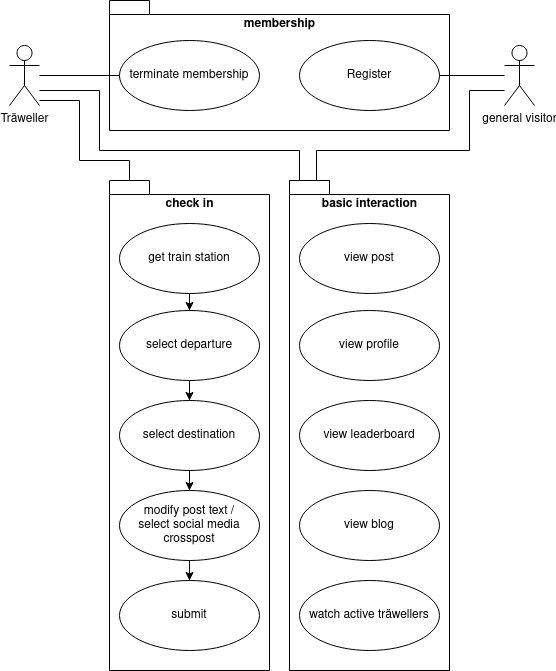

The diagram above was exported from draw.io. Its source (the exported page's mxGraphModel, read from the mxfile embedded in the PNG):
<mxGraphModel dx="782" dy="406" grid="1" gridSize="10" guides="1" tooltips="1" connect="1" arrows="1" fold="1" page="1" pageScale="1" pageWidth="1169" pageHeight="826" background="#ffffff" math="0" shadow="0">
  <root>
    <mxCell id="0" />
    <mxCell id="1" parent="0" />
    <mxCell id="WCqT8zPbPB8dcOmmUk2R-62" style="edgeStyle=orthogonalEdgeStyle;rounded=0;orthogonalLoop=1;jettySize=auto;html=1;entryX=0;entryY=0;entryDx=20;entryDy=0;entryPerimeter=0;endArrow=none;endFill=0;" edge="1" parent="1" source="WCqT8zPbPB8dcOmmUk2R-41" target="WCqT8zPbPB8dcOmmUk2R-51">
      <mxGeometry relative="1" as="geometry">
        <Array as="points">
          <mxPoint x="160" y="290" />
          <mxPoint x="160" y="350" />
          <mxPoint x="210" y="350" />
        </Array>
      </mxGeometry>
    </mxCell>
    <mxCell id="WCqT8zPbPB8dcOmmUk2R-65" style="edgeStyle=orthogonalEdgeStyle;rounded=0;orthogonalLoop=1;jettySize=auto;html=1;entryX=0;entryY=0;entryDx=0;entryDy=0;entryPerimeter=0;endArrow=none;endFill=0;" edge="1" parent="1" source="WCqT8zPbPB8dcOmmUk2R-41" target="WCqT8zPbPB8dcOmmUk2R-63">
      <mxGeometry relative="1" as="geometry">
        <Array as="points">
          <mxPoint x="180" y="280" />
          <mxPoint x="180" y="340" />
          <mxPoint x="380" y="340" />
          <mxPoint x="380" y="370" />
        </Array>
      </mxGeometry>
    </mxCell>
    <mxCell id="WCqT8zPbPB8dcOmmUk2R-41" value="Träweller" style="shape=umlActor;verticalLabelPosition=bottom;verticalAlign=top;html=1;outlineConnect=0;" vertex="1" parent="1">
      <mxGeometry x="90" y="235" width="30" height="60" as="geometry" />
    </mxCell>
    <mxCell id="WCqT8zPbPB8dcOmmUk2R-43" value="membership" style="shape=folder;fontStyle=1;spacingTop=10;tabWidth=40;tabHeight=14;tabPosition=left;html=1;verticalAlign=top;" vertex="1" parent="1">
      <mxGeometry x="190" y="190" width="340" height="130" as="geometry" />
    </mxCell>
    <mxCell id="WCqT8zPbPB8dcOmmUk2R-44" value="Register" style="ellipse;whiteSpace=wrap;html=1;" vertex="1" parent="1">
      <mxGeometry x="380" y="230" width="140" height="70" as="geometry" />
    </mxCell>
    <mxCell id="WCqT8zPbPB8dcOmmUk2R-45" value="terminate membership" style="ellipse;whiteSpace=wrap;html=1;" vertex="1" parent="1">
      <mxGeometry x="200" y="230" width="140" height="70" as="geometry" />
    </mxCell>
    <mxCell id="WCqT8zPbPB8dcOmmUk2R-47" style="edgeStyle=orthogonalEdgeStyle;rounded=0;orthogonalLoop=1;jettySize=auto;html=1;endArrow=none;endFill=0;" edge="1" parent="1" source="WCqT8zPbPB8dcOmmUk2R-46" target="WCqT8zPbPB8dcOmmUk2R-44">
      <mxGeometry relative="1" as="geometry" />
    </mxCell>
    <mxCell id="WCqT8zPbPB8dcOmmUk2R-66" style="edgeStyle=orthogonalEdgeStyle;rounded=0;orthogonalLoop=1;jettySize=auto;html=1;entryX=0;entryY=0;entryDx=40;entryDy=0;entryPerimeter=0;endArrow=none;endFill=0;" edge="1" parent="1" source="WCqT8zPbPB8dcOmmUk2R-46" target="WCqT8zPbPB8dcOmmUk2R-63">
      <mxGeometry relative="1" as="geometry">
        <Array as="points">
          <mxPoint x="550" y="280" />
          <mxPoint x="550" y="340" />
          <mxPoint x="397" y="340" />
          <mxPoint x="397" y="370" />
        </Array>
      </mxGeometry>
    </mxCell>
    <mxCell id="WCqT8zPbPB8dcOmmUk2R-46" value="&lt;div&gt;general visitor&lt;/div&gt;" style="shape=umlActor;verticalLabelPosition=bottom;verticalAlign=top;html=1;" vertex="1" parent="1">
      <mxGeometry x="585" y="235" width="30" height="60" as="geometry" />
    </mxCell>
    <mxCell id="WCqT8zPbPB8dcOmmUk2R-49" style="edgeStyle=orthogonalEdgeStyle;rounded=0;orthogonalLoop=1;jettySize=auto;html=1;endArrow=none;endFill=0;" edge="1" parent="1" source="WCqT8zPbPB8dcOmmUk2R-41" target="WCqT8zPbPB8dcOmmUk2R-45">
      <mxGeometry relative="1" as="geometry" />
    </mxCell>
    <mxCell id="WCqT8zPbPB8dcOmmUk2R-51" value="check in" style="shape=folder;fontStyle=1;spacingTop=10;tabWidth=40;tabHeight=14;tabPosition=left;html=1;verticalAlign=top;" vertex="1" parent="1">
      <mxGeometry x="190" y="370" width="160" height="490" as="geometry" />
    </mxCell>
    <mxCell id="WCqT8zPbPB8dcOmmUk2R-58" style="edgeStyle=orthogonalEdgeStyle;rounded=0;orthogonalLoop=1;jettySize=auto;html=1;entryX=0.5;entryY=0;entryDx=0;entryDy=0;endArrow=classic;endFill=1;" edge="1" parent="1" source="WCqT8zPbPB8dcOmmUk2R-53" target="WCqT8zPbPB8dcOmmUk2R-54">
      <mxGeometry relative="1" as="geometry" />
    </mxCell>
    <mxCell id="WCqT8zPbPB8dcOmmUk2R-53" value="get train station" style="ellipse;whiteSpace=wrap;html=1;" vertex="1" parent="1">
      <mxGeometry x="200" y="413" width="140" height="70" as="geometry" />
    </mxCell>
    <mxCell id="WCqT8zPbPB8dcOmmUk2R-59" style="edgeStyle=orthogonalEdgeStyle;rounded=0;orthogonalLoop=1;jettySize=auto;html=1;entryX=0.5;entryY=0;entryDx=0;entryDy=0;endArrow=classic;endFill=1;" edge="1" parent="1" source="WCqT8zPbPB8dcOmmUk2R-54" target="WCqT8zPbPB8dcOmmUk2R-55">
      <mxGeometry relative="1" as="geometry" />
    </mxCell>
    <mxCell id="WCqT8zPbPB8dcOmmUk2R-54" value="select departure" style="ellipse;whiteSpace=wrap;html=1;" vertex="1" parent="1">
      <mxGeometry x="200" y="500" width="140" height="70" as="geometry" />
    </mxCell>
    <mxCell id="WCqT8zPbPB8dcOmmUk2R-60" style="edgeStyle=orthogonalEdgeStyle;rounded=0;orthogonalLoop=1;jettySize=auto;html=1;entryX=0.5;entryY=0;entryDx=0;entryDy=0;endArrow=classic;endFill=1;" edge="1" parent="1" source="WCqT8zPbPB8dcOmmUk2R-55" target="WCqT8zPbPB8dcOmmUk2R-56">
      <mxGeometry relative="1" as="geometry" />
    </mxCell>
    <mxCell id="WCqT8zPbPB8dcOmmUk2R-55" value="select destination" style="ellipse;whiteSpace=wrap;html=1;" vertex="1" parent="1">
      <mxGeometry x="200" y="590" width="140" height="70" as="geometry" />
    </mxCell>
    <mxCell id="WCqT8zPbPB8dcOmmUk2R-61" style="edgeStyle=orthogonalEdgeStyle;rounded=0;orthogonalLoop=1;jettySize=auto;html=1;entryX=0.5;entryY=0;entryDx=0;entryDy=0;endArrow=classic;endFill=1;" edge="1" parent="1" source="WCqT8zPbPB8dcOmmUk2R-56" target="WCqT8zPbPB8dcOmmUk2R-57">
      <mxGeometry relative="1" as="geometry" />
    </mxCell>
    <mxCell id="WCqT8zPbPB8dcOmmUk2R-56" value="modify post text / &lt;br&gt;select social media crosspost" style="ellipse;whiteSpace=wrap;html=1;" vertex="1" parent="1">
      <mxGeometry x="200" y="680" width="140" height="70" as="geometry" />
    </mxCell>
    <mxCell id="WCqT8zPbPB8dcOmmUk2R-57" value="submit" style="ellipse;whiteSpace=wrap;html=1;" vertex="1" parent="1">
      <mxGeometry x="200" y="770" width="140" height="70" as="geometry" />
    </mxCell>
    <mxCell id="WCqT8zPbPB8dcOmmUk2R-63" value="basic interaction" style="shape=folder;fontStyle=1;spacingTop=10;tabWidth=40;tabHeight=14;tabPosition=left;html=1;align=center;verticalAlign=top;" vertex="1" parent="1">
      <mxGeometry x="370" y="370" width="160" height="490" as="geometry" />
    </mxCell>
    <mxCell id="WCqT8zPbPB8dcOmmUk2R-64" value="view post" style="ellipse;whiteSpace=wrap;html=1;" vertex="1" parent="1">
      <mxGeometry x="380" y="413" width="140" height="70" as="geometry" />
    </mxCell>
    <mxCell id="WCqT8zPbPB8dcOmmUk2R-67" value="view profile" style="ellipse;whiteSpace=wrap;html=1;" vertex="1" parent="1">
      <mxGeometry x="380" y="500" width="140" height="70" as="geometry" />
    </mxCell>
    <mxCell id="WCqT8zPbPB8dcOmmUk2R-68" value="view leaderboard" style="ellipse;whiteSpace=wrap;html=1;" vertex="1" parent="1">
      <mxGeometry x="380" y="590" width="140" height="70" as="geometry" />
    </mxCell>
    <mxCell id="WCqT8zPbPB8dcOmmUk2R-69" value="view blog" style="ellipse;whiteSpace=wrap;html=1;" vertex="1" parent="1">
      <mxGeometry x="380" y="680" width="140" height="70" as="geometry" />
    </mxCell>
    <mxCell id="WCqT8zPbPB8dcOmmUk2R-70" value="&lt;div&gt;watch active träwellers&lt;/div&gt;" style="ellipse;whiteSpace=wrap;html=1;" vertex="1" parent="1">
      <mxGeometry x="380" y="770" width="140" height="70" as="geometry" />
    </mxCell>
  </root>
</mxGraphModel>